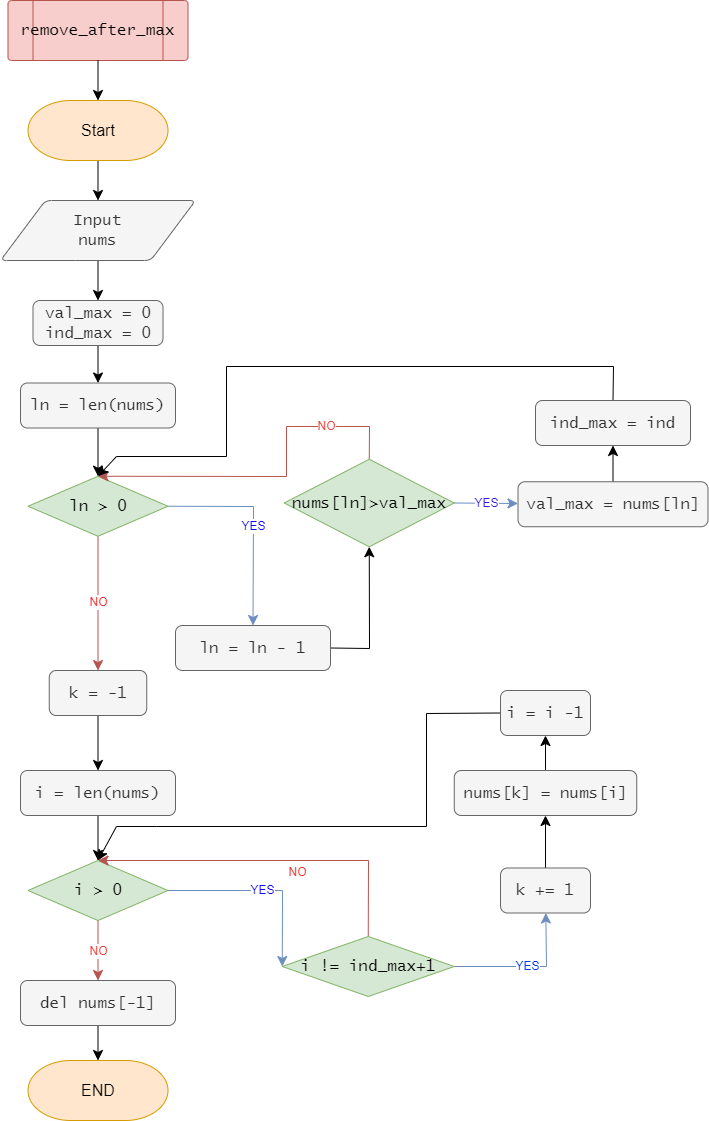

The diagram above was exported from draw.io. Its source (the exported page's mxGraphModel, read from the mxfile embedded in the PNG):
<mxGraphModel dx="-254" dy="959" grid="1" gridSize="10" guides="1" tooltips="1" connect="1" arrows="1" fold="1" page="1" pageScale="1" pageWidth="827" pageHeight="1169" math="0" shadow="0">
  <root>
    <mxCell id="0" />
    <mxCell id="1" parent="0" />
    <mxCell id="bT7lZ-O7QSs4i1S0B8-C-22" style="edgeStyle=none;curved=1;rounded=1;orthogonalLoop=1;jettySize=auto;html=1;exitX=0.5;exitY=1;exitDx=0;exitDy=0;entryX=1;entryY=0.5;entryDx=0;entryDy=0;strokeWidth=1;fontFamily=Lucida Console;fontSize=12;fontColor=#F0F0F0;startSize=8;endSize=8;" parent="1" edge="1">
      <mxGeometry relative="1" as="geometry">
        <Array as="points">
          <mxPoint x="-140" y="1090" />
          <mxPoint x="-230" y="500" />
        </Array>
        <mxPoint x="-380" y="920" as="sourcePoint" />
      </mxGeometry>
    </mxCell>
    <mxCell id="Jn_Shfn6a7lbjGQ6scSM-2" value="" style="group" parent="1" vertex="1" connectable="0">
      <mxGeometry x="1721.5" y="24" width="180" height="60" as="geometry" />
    </mxCell>
    <mxCell id="Jn_Shfn6a7lbjGQ6scSM-3" value="" style="verticalLabelPosition=bottom;verticalAlign=top;html=1;shape=process;whiteSpace=wrap;rounded=1;size=0.14;arcSize=6;strokeWidth=1;fontFamily=Lucida Console;fontSize=16;fillColor=#f8cecc;strokeColor=#b85450;" parent="Jn_Shfn6a7lbjGQ6scSM-2" vertex="1">
      <mxGeometry width="180" height="60" as="geometry" />
    </mxCell>
    <mxCell id="Jn_Shfn6a7lbjGQ6scSM-4" value="remove_after_max" style="text;strokeColor=none;fillColor=none;html=1;align=center;verticalAlign=middle;whiteSpace=wrap;rounded=0;fontSize=16;fontFamily=Lucida Console;fontColor=#000000;" parent="Jn_Shfn6a7lbjGQ6scSM-2" vertex="1">
      <mxGeometry x="51.42857142857143" y="15" width="77.14285714285715" height="30" as="geometry" />
    </mxCell>
    <mxCell id="Jn_Shfn6a7lbjGQ6scSM-9" style="edgeStyle=none;curved=1;rounded=0;orthogonalLoop=1;jettySize=auto;html=1;exitX=0.5;exitY=1;exitDx=0;exitDy=0;fontSize=12;startSize=8;endSize=8;" parent="1" source="Jn_Shfn6a7lbjGQ6scSM-5" target="Jn_Shfn6a7lbjGQ6scSM-7" edge="1">
      <mxGeometry relative="1" as="geometry" />
    </mxCell>
    <mxCell id="Jn_Shfn6a7lbjGQ6scSM-5" value="&lt;div&gt;val_max = 0&lt;/div&gt;&lt;div&gt;ind_max = 0&lt;/div&gt;" style="rounded=1;whiteSpace=wrap;html=1;absoluteArcSize=1;arcSize=14;strokeWidth=1;fontFamily=Lucida Console;fontSize=16;fillColor=#f5f5f5;strokeColor=#666666;fontColor=#333333;" parent="1" vertex="1">
      <mxGeometry x="1746.5" y="324" width="130" height="45" as="geometry" />
    </mxCell>
    <mxCell id="Jn_Shfn6a7lbjGQ6scSM-18" value="YES" style="edgeStyle=none;rounded=0;orthogonalLoop=1;jettySize=auto;html=1;exitX=1;exitY=0.5;exitDx=0;exitDy=0;exitPerimeter=0;fontSize=12;startSize=8;endSize=8;fillColor=#dae8fc;strokeColor=#6c8ebf;fontColor=#110AF0;entryX=0.5;entryY=0;entryDx=0;entryDy=0;" parent="1" source="Jn_Shfn6a7lbjGQ6scSM-6" target="Jn_Shfn6a7lbjGQ6scSM-11" edge="1">
      <mxGeometry x="0.0318" relative="1" as="geometry">
        <Array as="points">
          <mxPoint x="1967" y="530" />
        </Array>
        <mxPoint as="offset" />
      </mxGeometry>
    </mxCell>
    <mxCell id="Jn_Shfn6a7lbjGQ6scSM-27" value="NO" style="edgeStyle=none;curved=1;rounded=0;orthogonalLoop=1;jettySize=auto;html=1;exitX=0.5;exitY=1;exitDx=0;exitDy=0;exitPerimeter=0;fontSize=12;startSize=8;endSize=8;fillColor=#f8cecc;strokeColor=#b85450;fontColor=#F02B2B;" parent="1" source="Jn_Shfn6a7lbjGQ6scSM-6" target="Jn_Shfn6a7lbjGQ6scSM-26" edge="1">
      <mxGeometry relative="1" as="geometry" />
    </mxCell>
    <mxCell id="Jn_Shfn6a7lbjGQ6scSM-6" value="ln &amp;gt; 0" style="strokeWidth=1;html=1;shape=mxgraph.flowchart.decision;whiteSpace=wrap;rounded=1;fontSize=16;fontFamily=Lucida Console;fillColor=#d5e8d4;strokeColor=#82b366;" parent="1" vertex="1">
      <mxGeometry x="1741.5" y="499.75" width="140" height="60" as="geometry" />
    </mxCell>
    <mxCell id="Jn_Shfn6a7lbjGQ6scSM-10" style="edgeStyle=none;curved=1;rounded=0;orthogonalLoop=1;jettySize=auto;html=1;exitX=0.5;exitY=1;exitDx=0;exitDy=0;fontSize=12;startSize=8;endSize=8;" parent="1" source="Jn_Shfn6a7lbjGQ6scSM-7" target="Jn_Shfn6a7lbjGQ6scSM-6" edge="1">
      <mxGeometry relative="1" as="geometry" />
    </mxCell>
    <mxCell id="Jn_Shfn6a7lbjGQ6scSM-7" value="&lt;div&gt;ln = len(nums)&lt;/div&gt;" style="rounded=1;whiteSpace=wrap;html=1;absoluteArcSize=1;arcSize=14;strokeWidth=1;fontFamily=Lucida Console;fontSize=16;fillColor=#f5f5f5;strokeColor=#666666;fontColor=#333333;" parent="1" vertex="1">
      <mxGeometry x="1734" y="406.5" width="155" height="45" as="geometry" />
    </mxCell>
    <mxCell id="GGL6EGLCVCLj8Pg4lEeM-2" style="edgeStyle=none;rounded=0;orthogonalLoop=1;jettySize=auto;html=1;exitX=1;exitY=0.5;exitDx=0;exitDy=0;entryX=0.5;entryY=1;entryDx=0;entryDy=0;entryPerimeter=0;fontSize=12;startSize=8;endSize=8;" edge="1" parent="1" source="Jn_Shfn6a7lbjGQ6scSM-11" target="Jn_Shfn6a7lbjGQ6scSM-17">
      <mxGeometry relative="1" as="geometry">
        <Array as="points">
          <mxPoint x="2083" y="672" />
        </Array>
      </mxGeometry>
    </mxCell>
    <mxCell id="Jn_Shfn6a7lbjGQ6scSM-11" value="&lt;div&gt;ln = ln - 1&lt;/div&gt;" style="rounded=1;whiteSpace=wrap;html=1;absoluteArcSize=1;arcSize=14;strokeWidth=1;fontFamily=Lucida Console;fontSize=16;fillColor=#f5f5f5;strokeColor=#666666;fontColor=#333333;" parent="1" vertex="1">
      <mxGeometry x="1889" y="649" width="155" height="45" as="geometry" />
    </mxCell>
    <mxCell id="Jn_Shfn6a7lbjGQ6scSM-15" style="edgeStyle=none;curved=1;rounded=0;orthogonalLoop=1;jettySize=auto;html=1;exitX=0.5;exitY=1;exitDx=0;exitDy=0;exitPerimeter=0;fontSize=12;startSize=8;endSize=8;" parent="1" source="Jn_Shfn6a7lbjGQ6scSM-12" target="Jn_Shfn6a7lbjGQ6scSM-13" edge="1">
      <mxGeometry relative="1" as="geometry" />
    </mxCell>
    <mxCell id="Jn_Shfn6a7lbjGQ6scSM-12" value="Start" style="strokeWidth=1;html=1;shape=mxgraph.flowchart.terminator;whiteSpace=wrap;fontSize=16;rounded=1;fillColor=#ffe6cc;strokeColor=#d79b00;" parent="1" vertex="1">
      <mxGeometry x="1741.5" y="124" width="140" height="60" as="geometry" />
    </mxCell>
    <mxCell id="Jn_Shfn6a7lbjGQ6scSM-16" style="edgeStyle=none;curved=1;rounded=0;orthogonalLoop=1;jettySize=auto;html=1;exitX=0.5;exitY=1;exitDx=0;exitDy=0;fontSize=12;startSize=8;endSize=8;" parent="1" source="Jn_Shfn6a7lbjGQ6scSM-13" target="Jn_Shfn6a7lbjGQ6scSM-5" edge="1">
      <mxGeometry relative="1" as="geometry" />
    </mxCell>
    <mxCell id="Jn_Shfn6a7lbjGQ6scSM-13" value="Input&lt;br&gt;nums" style="shape=parallelogram;html=1;strokeWidth=1;perimeter=parallelogramPerimeter;whiteSpace=wrap;rounded=1;arcSize=12;size=0.23;fontFamily=Lucida Console;fontSize=16;fillColor=#f5f5f5;strokeColor=#666666;fontColor=#333333;" parent="1" vertex="1">
      <mxGeometry x="1714" y="224" width="195" height="60" as="geometry" />
    </mxCell>
    <mxCell id="Jn_Shfn6a7lbjGQ6scSM-14" style="edgeStyle=none;curved=1;rounded=0;orthogonalLoop=1;jettySize=auto;html=1;exitX=0.5;exitY=1;exitDx=0;exitDy=0;fontSize=12;startSize=8;endSize=8;" parent="1" source="Jn_Shfn6a7lbjGQ6scSM-3" target="Jn_Shfn6a7lbjGQ6scSM-12" edge="1">
      <mxGeometry relative="1" as="geometry" />
    </mxCell>
    <mxCell id="Jn_Shfn6a7lbjGQ6scSM-21" value="YES" style="edgeStyle=none;curved=1;rounded=0;orthogonalLoop=1;jettySize=auto;html=1;exitX=1;exitY=0.5;exitDx=0;exitDy=0;exitPerimeter=0;fontSize=12;startSize=8;endSize=8;fillColor=#dae8fc;strokeColor=#6c8ebf;fontColor=#301AF0;" parent="1" source="Jn_Shfn6a7lbjGQ6scSM-17" target="Jn_Shfn6a7lbjGQ6scSM-19" edge="1">
      <mxGeometry relative="1" as="geometry" />
    </mxCell>
    <mxCell id="Jn_Shfn6a7lbjGQ6scSM-23" value="NO" style="edgeStyle=none;rounded=0;orthogonalLoop=1;jettySize=auto;html=1;exitX=0.5;exitY=0;exitDx=0;exitDy=0;exitPerimeter=0;entryX=0.5;entryY=0;entryDx=0;entryDy=0;entryPerimeter=0;fontSize=12;startSize=8;endSize=8;fontColor=#F03932;fillColor=#f8cecc;strokeColor=#b85450;" parent="1" source="Jn_Shfn6a7lbjGQ6scSM-17" target="Jn_Shfn6a7lbjGQ6scSM-6" edge="1">
      <mxGeometry x="-0.5723" relative="1" as="geometry">
        <Array as="points">
          <mxPoint x="2083" y="450" />
          <mxPoint x="2000" y="450" />
          <mxPoint x="2000" y="500" />
        </Array>
        <mxPoint as="offset" />
      </mxGeometry>
    </mxCell>
    <mxCell id="Jn_Shfn6a7lbjGQ6scSM-17" value="nums[ln]&amp;gt;val_max" style="strokeWidth=1;html=1;shape=mxgraph.flowchart.decision;whiteSpace=wrap;rounded=1;fontSize=16;fontFamily=Lucida Console;fillColor=#d5e8d4;strokeColor=#82b366;" parent="1" vertex="1">
      <mxGeometry x="1997.75" y="482.75" width="170" height="87.5" as="geometry" />
    </mxCell>
    <mxCell id="Jn_Shfn6a7lbjGQ6scSM-24" style="edgeStyle=none;curved=1;rounded=0;orthogonalLoop=1;jettySize=auto;html=1;exitX=0.5;exitY=0;exitDx=0;exitDy=0;fontSize=12;startSize=8;endSize=8;" parent="1" source="Jn_Shfn6a7lbjGQ6scSM-19" target="Jn_Shfn6a7lbjGQ6scSM-20" edge="1">
      <mxGeometry relative="1" as="geometry" />
    </mxCell>
    <mxCell id="Jn_Shfn6a7lbjGQ6scSM-19" value="&lt;div&gt;val_max = nums[ln]&lt;/div&gt;" style="rounded=1;whiteSpace=wrap;html=1;absoluteArcSize=1;arcSize=14;strokeWidth=1;fontFamily=Lucida Console;fontSize=16;fillColor=#f5f5f5;strokeColor=#666666;fontColor=#333333;" parent="1" vertex="1">
      <mxGeometry x="2231.5" y="505.25" width="190" height="45" as="geometry" />
    </mxCell>
    <mxCell id="Jn_Shfn6a7lbjGQ6scSM-22" style="edgeStyle=none;rounded=0;orthogonalLoop=1;jettySize=auto;html=1;exitX=0.5;exitY=0;exitDx=0;exitDy=0;entryX=0.5;entryY=0;entryDx=0;entryDy=0;entryPerimeter=0;fontSize=12;startSize=8;endSize=8;" parent="1" source="Jn_Shfn6a7lbjGQ6scSM-20" target="Jn_Shfn6a7lbjGQ6scSM-6" edge="1">
      <mxGeometry relative="1" as="geometry">
        <Array as="points">
          <mxPoint x="2327" y="390" />
          <mxPoint x="1940" y="390" />
          <mxPoint x="1940" y="480" />
          <mxPoint x="1830" y="480" />
        </Array>
      </mxGeometry>
    </mxCell>
    <mxCell id="Jn_Shfn6a7lbjGQ6scSM-20" value="&lt;div&gt;ind_max = ind&lt;/div&gt;" style="rounded=1;whiteSpace=wrap;html=1;absoluteArcSize=1;arcSize=14;strokeWidth=1;fontFamily=Lucida Console;fontSize=16;fillColor=#f5f5f5;strokeColor=#666666;fontColor=#333333;" parent="1" vertex="1">
      <mxGeometry x="2249" y="424" width="155" height="45" as="geometry" />
    </mxCell>
    <mxCell id="Jn_Shfn6a7lbjGQ6scSM-29" style="edgeStyle=none;curved=1;rounded=0;orthogonalLoop=1;jettySize=auto;html=1;exitX=0.5;exitY=1;exitDx=0;exitDy=0;fontSize=12;startSize=8;endSize=8;" parent="1" source="Jn_Shfn6a7lbjGQ6scSM-26" target="Jn_Shfn6a7lbjGQ6scSM-28" edge="1">
      <mxGeometry relative="1" as="geometry" />
    </mxCell>
    <mxCell id="Jn_Shfn6a7lbjGQ6scSM-26" value="&lt;div&gt;k = -1&lt;/div&gt;" style="rounded=1;whiteSpace=wrap;html=1;absoluteArcSize=1;arcSize=14;strokeWidth=1;fontFamily=Lucida Console;fontSize=16;fillColor=#f5f5f5;strokeColor=#666666;fontColor=#333333;" parent="1" vertex="1">
      <mxGeometry x="1762.75" y="694" width="97.5" height="45" as="geometry" />
    </mxCell>
    <mxCell id="Jn_Shfn6a7lbjGQ6scSM-31" style="edgeStyle=none;curved=1;rounded=0;orthogonalLoop=1;jettySize=auto;html=1;exitX=0.5;exitY=1;exitDx=0;exitDy=0;fontSize=12;startSize=8;endSize=8;" parent="1" source="Jn_Shfn6a7lbjGQ6scSM-28" target="Jn_Shfn6a7lbjGQ6scSM-30" edge="1">
      <mxGeometry relative="1" as="geometry" />
    </mxCell>
    <mxCell id="Jn_Shfn6a7lbjGQ6scSM-28" value="&lt;div&gt;i = len(nums)&lt;/div&gt;" style="rounded=1;whiteSpace=wrap;html=1;absoluteArcSize=1;arcSize=14;strokeWidth=1;fontFamily=Lucida Console;fontSize=16;fillColor=#f5f5f5;strokeColor=#666666;fontColor=#333333;" parent="1" vertex="1">
      <mxGeometry x="1734" y="794" width="155" height="45" as="geometry" />
    </mxCell>
    <mxCell id="Jn_Shfn6a7lbjGQ6scSM-35" value="YES" style="edgeStyle=none;rounded=0;orthogonalLoop=1;jettySize=auto;html=1;exitX=1;exitY=0.5;exitDx=0;exitDy=0;exitPerimeter=0;fontSize=12;startSize=8;endSize=8;fontColor=#110AF0;fillColor=#dae8fc;strokeColor=#6c8ebf;entryX=0;entryY=0.5;entryDx=0;entryDy=0;entryPerimeter=0;" parent="1" source="Jn_Shfn6a7lbjGQ6scSM-30" target="Jn_Shfn6a7lbjGQ6scSM-32" edge="1">
      <mxGeometry relative="1" as="geometry">
        <Array as="points">
          <mxPoint x="1996" y="914" />
        </Array>
      </mxGeometry>
    </mxCell>
    <mxCell id="Jn_Shfn6a7lbjGQ6scSM-38" value="NO" style="edgeStyle=none;curved=1;rounded=0;orthogonalLoop=1;jettySize=auto;html=1;exitX=0.5;exitY=1;exitDx=0;exitDy=0;exitPerimeter=0;fontSize=12;startSize=8;endSize=8;fontColor=#F03932;fillColor=#f8cecc;strokeColor=#b85450;" parent="1" source="Jn_Shfn6a7lbjGQ6scSM-30" target="Jn_Shfn6a7lbjGQ6scSM-37" edge="1">
      <mxGeometry relative="1" as="geometry" />
    </mxCell>
    <mxCell id="Jn_Shfn6a7lbjGQ6scSM-30" value="i &amp;gt; 0" style="strokeWidth=1;html=1;shape=mxgraph.flowchart.decision;whiteSpace=wrap;rounded=1;fontSize=16;fontFamily=Lucida Console;fillColor=#d5e8d4;strokeColor=#82b366;" parent="1" vertex="1">
      <mxGeometry x="1741.5" y="884" width="140" height="60" as="geometry" />
    </mxCell>
    <mxCell id="Jn_Shfn6a7lbjGQ6scSM-36" value="YES" style="edgeStyle=none;rounded=0;orthogonalLoop=1;jettySize=auto;html=1;exitX=1;exitY=0.5;exitDx=0;exitDy=0;exitPerimeter=0;fontSize=12;startSize=8;endSize=8;fillColor=#dae8fc;strokeColor=#6c8ebf;fontColor=#0038F0;" parent="1" source="Jn_Shfn6a7lbjGQ6scSM-32" target="Jn_Shfn6a7lbjGQ6scSM-33" edge="1">
      <mxGeometry relative="1" as="geometry">
        <Array as="points">
          <mxPoint x="2260" y="990" />
        </Array>
      </mxGeometry>
    </mxCell>
    <mxCell id="Jn_Shfn6a7lbjGQ6scSM-40" value="NO" style="edgeStyle=none;rounded=0;orthogonalLoop=1;jettySize=auto;html=1;exitX=0.5;exitY=0;exitDx=0;exitDy=0;exitPerimeter=0;entryX=0.5;entryY=0;entryDx=0;entryDy=0;entryPerimeter=0;fontSize=12;startSize=8;endSize=8;fillColor=#f8cecc;strokeColor=#b85450;fontColor=#F02B2B;" parent="1" source="Jn_Shfn6a7lbjGQ6scSM-32" target="Jn_Shfn6a7lbjGQ6scSM-30" edge="1">
      <mxGeometry x="-0.1556" y="12" relative="1" as="geometry">
        <Array as="points">
          <mxPoint x="2082" y="884" />
        </Array>
        <mxPoint as="offset" />
      </mxGeometry>
    </mxCell>
    <mxCell id="Jn_Shfn6a7lbjGQ6scSM-32" value="i != ind_max+1" style="strokeWidth=1;html=1;shape=mxgraph.flowchart.decision;whiteSpace=wrap;rounded=1;fontSize=16;fontFamily=Lucida Console;fillColor=#d5e8d4;strokeColor=#82b366;" parent="1" vertex="1">
      <mxGeometry x="1995.75" y="960" width="172" height="60" as="geometry" />
    </mxCell>
    <mxCell id="Jn_Shfn6a7lbjGQ6scSM-39" style="edgeStyle=none;curved=1;rounded=0;orthogonalLoop=1;jettySize=auto;html=1;exitX=0.5;exitY=0;exitDx=0;exitDy=0;fontSize=12;startSize=8;endSize=8;" parent="1" source="Jn_Shfn6a7lbjGQ6scSM-33" target="Jn_Shfn6a7lbjGQ6scSM-34" edge="1">
      <mxGeometry relative="1" as="geometry" />
    </mxCell>
    <mxCell id="Jn_Shfn6a7lbjGQ6scSM-33" value="&lt;div&gt;k += 1&lt;/div&gt;" style="rounded=1;whiteSpace=wrap;html=1;absoluteArcSize=1;arcSize=14;strokeWidth=1;fontFamily=Lucida Console;fontSize=16;fillColor=#f5f5f5;strokeColor=#666666;fontColor=#333333;" parent="1" vertex="1">
      <mxGeometry x="2214" y="891.5" width="90" height="45" as="geometry" />
    </mxCell>
    <mxCell id="Jn_Shfn6a7lbjGQ6scSM-43" style="edgeStyle=none;curved=1;rounded=0;orthogonalLoop=1;jettySize=auto;html=1;exitX=0.5;exitY=0;exitDx=0;exitDy=0;fontSize=12;startSize=8;endSize=8;" parent="1" source="Jn_Shfn6a7lbjGQ6scSM-34" target="Jn_Shfn6a7lbjGQ6scSM-41" edge="1">
      <mxGeometry relative="1" as="geometry" />
    </mxCell>
    <mxCell id="Jn_Shfn6a7lbjGQ6scSM-34" value="&lt;div&gt;nums[k] = nums[i]&lt;/div&gt;" style="rounded=1;whiteSpace=wrap;html=1;absoluteArcSize=1;arcSize=14;strokeWidth=1;fontFamily=Lucida Console;fontSize=16;fillColor=#f5f5f5;strokeColor=#666666;fontColor=#333333;" parent="1" vertex="1">
      <mxGeometry x="2167.75" y="794" width="182.5" height="45" as="geometry" />
    </mxCell>
    <mxCell id="Jn_Shfn6a7lbjGQ6scSM-45" style="edgeStyle=none;curved=1;rounded=0;orthogonalLoop=1;jettySize=auto;html=1;exitX=0.5;exitY=1;exitDx=0;exitDy=0;fontSize=12;startSize=8;endSize=8;" parent="1" source="Jn_Shfn6a7lbjGQ6scSM-37" target="Jn_Shfn6a7lbjGQ6scSM-44" edge="1">
      <mxGeometry relative="1" as="geometry" />
    </mxCell>
    <mxCell id="Jn_Shfn6a7lbjGQ6scSM-37" value="&lt;div&gt;del nums[-1]&lt;/div&gt;" style="rounded=1;whiteSpace=wrap;html=1;absoluteArcSize=1;arcSize=14;strokeWidth=1;fontFamily=Lucida Console;fontSize=16;fillColor=#f5f5f5;strokeColor=#666666;fontColor=#333333;" parent="1" vertex="1">
      <mxGeometry x="1734" y="1004" width="155" height="45" as="geometry" />
    </mxCell>
    <mxCell id="GGL6EGLCVCLj8Pg4lEeM-1" style="edgeStyle=none;rounded=0;orthogonalLoop=1;jettySize=auto;html=1;exitX=0;exitY=0.5;exitDx=0;exitDy=0;fontSize=12;startSize=8;endSize=8;entryX=0.5;entryY=0;entryDx=0;entryDy=0;entryPerimeter=0;" edge="1" parent="1" source="Jn_Shfn6a7lbjGQ6scSM-41" target="Jn_Shfn6a7lbjGQ6scSM-30">
      <mxGeometry relative="1" as="geometry">
        <mxPoint x="1810" y="880" as="targetPoint" />
        <Array as="points">
          <mxPoint x="2140" y="737" />
          <mxPoint x="2140" y="850" />
          <mxPoint x="1870" y="850" />
          <mxPoint x="1830" y="850" />
        </Array>
      </mxGeometry>
    </mxCell>
    <mxCell id="Jn_Shfn6a7lbjGQ6scSM-41" value="&lt;div&gt;i = i -1&lt;/div&gt;" style="rounded=1;whiteSpace=wrap;html=1;absoluteArcSize=1;arcSize=14;strokeWidth=1;fontFamily=Lucida Console;fontSize=16;fillColor=#f5f5f5;strokeColor=#666666;fontColor=#333333;" parent="1" vertex="1">
      <mxGeometry x="2214" y="714" width="90" height="45" as="geometry" />
    </mxCell>
    <mxCell id="Jn_Shfn6a7lbjGQ6scSM-44" value="END" style="strokeWidth=1;html=1;shape=mxgraph.flowchart.terminator;whiteSpace=wrap;fontSize=16;rounded=1;fillColor=#ffe6cc;strokeColor=#d79b00;" parent="1" vertex="1">
      <mxGeometry x="1741.5" y="1084" width="140" height="60" as="geometry" />
    </mxCell>
  </root>
</mxGraphModel>